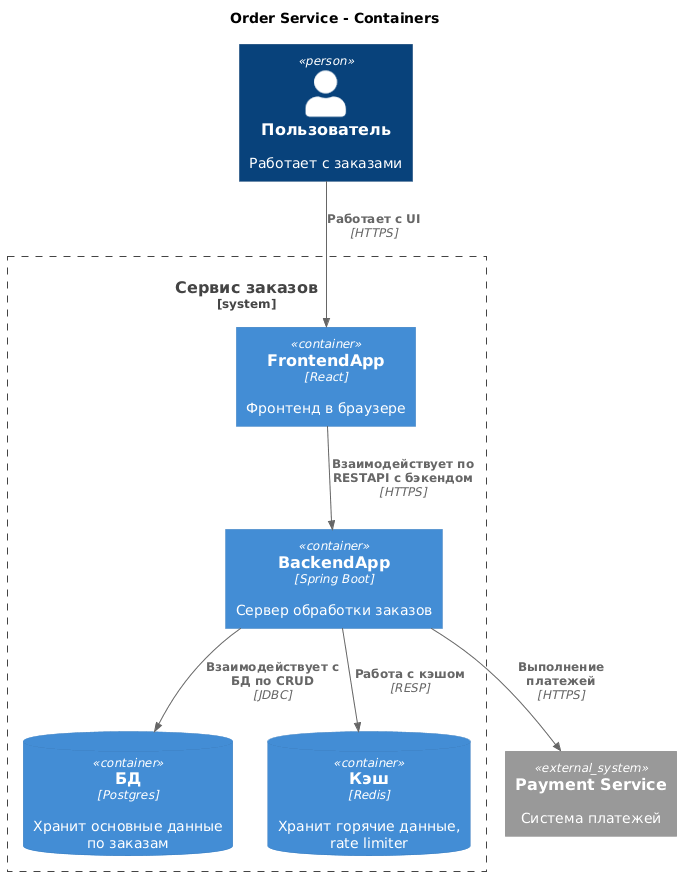

The diagram above was rendered by PlantUML. Its source (embedded in the PNG):
@startuml
!include https://raw.githubusercontent.com/plantuml-stdlib/C4-PlantUML/master/C4_Container.puml

title Order Service - Containers

Person(user, 'Пользователь', 'Работает с заказами')

System_Boundary(orderSystem, 'Сервис заказов') {
  Container(web, 'FrontendApp', 'React', 'Фронтенд в браузере')
  Container(backendApp, 'BackendApp', 'Spring Boot', 'Сервер обработки заказов')
  ContainerDb(pgsql, 'БД', 'Postgres', 'Хранит основные данные по заказам')
  ContainerDb(cache, 'Кэш', 'Redis', 'Хранит горячие данные, rate limiter')
}

System_Ext(paymentService, 'Payment Service', 'Система платежей')

Rel(user, web, 'Работает с UI', 'HTTPS')
Rel(web, backendApp, 'Взаимодействует по RESTAPI c бэкендом', 'HTTPS')
Rel(backendApp, pgsql, 'Взаимодействует с БД по CRUD', 'JDBC')
Rel(backendApp, cache, 'Работа с кэшом', 'RESP')
Rel(backendApp, paymentService, 'Выполнение платежей', 'HTTPS')
@enduml